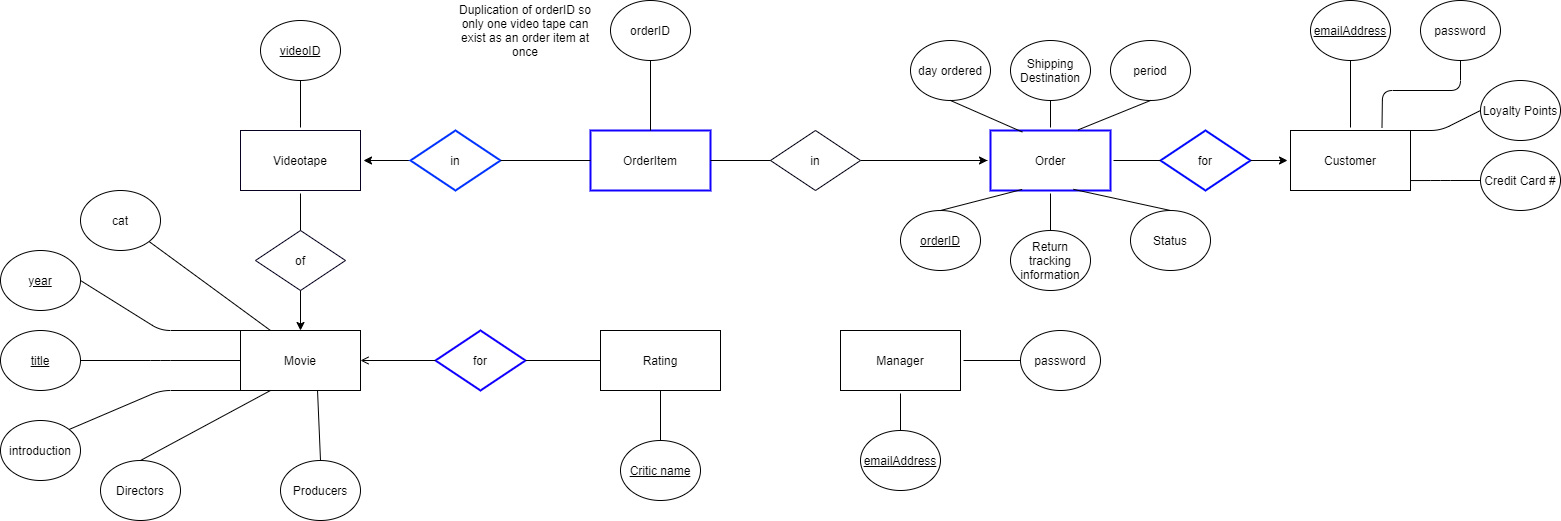

The diagram above was exported from draw.io. Its source (the exported page's mxGraphModel, read from the mxfile embedded in the PNG):
<mxGraphModel dx="1468" dy="1876" grid="1" gridSize="10" guides="1" tooltips="1" connect="1" arrows="1" fold="1" page="1" pageScale="1" pageWidth="850" pageHeight="1100" math="0" shadow="0" extFonts="Permanent Marker^https://fonts.googleapis.com/css?family=Permanent+Marker">
  <root>
    <mxCell id="0" />
    <mxCell id="1" parent="0" />
    <mxCell id="8NlY0rhFb4zZ0modv6ld-1" value="Movie" style="rounded=0;whiteSpace=wrap;html=1;" parent="1" vertex="1">
      <mxGeometry x="300" y="250" width="120" height="60" as="geometry" />
    </mxCell>
    <mxCell id="8NlY0rhFb4zZ0modv6ld-3" value="introduction" style="ellipse;whiteSpace=wrap;html=1;" parent="1" vertex="1">
      <mxGeometry x="60" y="340" width="80" height="60" as="geometry" />
    </mxCell>
    <mxCell id="8NlY0rhFb4zZ0modv6ld-4" value="&lt;u&gt;year&lt;/u&gt;" style="ellipse;whiteSpace=wrap;html=1;" parent="1" vertex="1">
      <mxGeometry x="60" y="170" width="80" height="60" as="geometry" />
    </mxCell>
    <mxCell id="8NlY0rhFb4zZ0modv6ld-10" value="" style="endArrow=none;html=1;entryX=1;entryY=0.5;entryDx=0;entryDy=0;exitX=0;exitY=0;exitDx=0;exitDy=0;" parent="1" source="8NlY0rhFb4zZ0modv6ld-1" target="8NlY0rhFb4zZ0modv6ld-4" edge="1">
      <mxGeometry width="50" height="50" relative="1" as="geometry">
        <mxPoint x="360" y="250" as="sourcePoint" />
        <mxPoint x="307.5999999999999" y="156.94000000000005" as="targetPoint" />
        <Array as="points">
          <mxPoint x="220" y="250" />
        </Array>
      </mxGeometry>
    </mxCell>
    <mxCell id="8NlY0rhFb4zZ0modv6ld-11" value="" style="endArrow=none;html=1;entryX=1;entryY=0;entryDx=0;entryDy=0;exitX=0;exitY=1;exitDx=0;exitDy=0;" parent="1" source="8NlY0rhFb4zZ0modv6ld-1" target="8NlY0rhFb4zZ0modv6ld-3" edge="1">
      <mxGeometry width="50" height="50" relative="1" as="geometry">
        <mxPoint x="272.4" y="353.06" as="sourcePoint" />
        <mxPoint x="239.99999999999991" y="250.00000000000006" as="targetPoint" />
        <Array as="points">
          <mxPoint x="220" y="310" />
        </Array>
      </mxGeometry>
    </mxCell>
    <mxCell id="8NlY0rhFb4zZ0modv6ld-15" value="Rating" style="rounded=0;whiteSpace=wrap;html=1;" parent="1" vertex="1">
      <mxGeometry x="660" y="250" width="120" height="60" as="geometry" />
    </mxCell>
    <mxCell id="8NlY0rhFb4zZ0modv6ld-16" value="for" style="rhombus;whiteSpace=wrap;html=1;strokeColor=#1100FF;strokeWidth=2;" parent="1" vertex="1">
      <mxGeometry x="495" y="250" width="90" height="60" as="geometry" />
    </mxCell>
    <mxCell id="8NlY0rhFb4zZ0modv6ld-17" value="" style="endArrow=none;html=1;entryX=1;entryY=0.5;entryDx=0;entryDy=0;exitX=0;exitY=0.5;exitDx=0;exitDy=0;" parent="1" source="8NlY0rhFb4zZ0modv6ld-15" target="8NlY0rhFb4zZ0modv6ld-16" edge="1">
      <mxGeometry width="50" height="50" relative="1" as="geometry">
        <mxPoint x="600" y="400" as="sourcePoint" />
        <mxPoint x="650" y="350" as="targetPoint" />
      </mxGeometry>
    </mxCell>
    <mxCell id="8NlY0rhFb4zZ0modv6ld-18" value="" style="endArrow=open;html=1;entryX=1;entryY=0.5;entryDx=0;entryDy=0;exitX=0;exitY=0.5;exitDx=0;exitDy=0;startArrow=none;startFill=0;endFill=0;" parent="1" source="8NlY0rhFb4zZ0modv6ld-16" target="8NlY0rhFb4zZ0modv6ld-1" edge="1">
      <mxGeometry width="50" height="50" relative="1" as="geometry">
        <mxPoint x="470" y="280" as="sourcePoint" />
        <mxPoint x="570" y="290" as="targetPoint" />
      </mxGeometry>
    </mxCell>
    <mxCell id="8NlY0rhFb4zZ0modv6ld-19" value="Videotape" style="rounded=0;whiteSpace=wrap;html=1;perimeterSpacing=3;strokeWidth=1;strokeColor=#07001F;" parent="1" vertex="1">
      <mxGeometry x="300" y="50" width="120" height="60" as="geometry" />
    </mxCell>
    <mxCell id="8NlY0rhFb4zZ0modv6ld-21" value="of" style="rhombus;whiteSpace=wrap;html=1;strokeWidth=1;strokeColor=#06001F;" parent="1" vertex="1">
      <mxGeometry x="315" y="150" width="90" height="60" as="geometry" />
    </mxCell>
    <mxCell id="8NlY0rhFb4zZ0modv6ld-22" value="" style="endArrow=none;html=1;entryX=0.5;entryY=1;entryDx=0;entryDy=0;exitX=0.5;exitY=0;exitDx=0;exitDy=0;startArrow=classic;startFill=1;" parent="1" source="8NlY0rhFb4zZ0modv6ld-1" target="8NlY0rhFb4zZ0modv6ld-21" edge="1">
      <mxGeometry width="50" height="50" relative="1" as="geometry">
        <mxPoint x="240" y="220" as="sourcePoint" />
        <mxPoint x="290" y="170" as="targetPoint" />
      </mxGeometry>
    </mxCell>
    <mxCell id="8NlY0rhFb4zZ0modv6ld-23" value="" style="endArrow=none;html=1;entryX=0.5;entryY=1;entryDx=0;entryDy=0;" parent="1" source="8NlY0rhFb4zZ0modv6ld-21" target="8NlY0rhFb4zZ0modv6ld-19" edge="1">
      <mxGeometry width="50" height="50" relative="1" as="geometry">
        <mxPoint x="260" y="210" as="sourcePoint" />
        <mxPoint x="310" y="160" as="targetPoint" />
      </mxGeometry>
    </mxCell>
    <mxCell id="8NlY0rhFb4zZ0modv6ld-26" value="&lt;u&gt;videoID&lt;/u&gt;" style="ellipse;whiteSpace=wrap;html=1;" parent="1" vertex="1">
      <mxGeometry x="320" y="-60" width="80" height="60" as="geometry" />
    </mxCell>
    <mxCell id="8NlY0rhFb4zZ0modv6ld-28" value="" style="endArrow=none;html=1;" parent="1" source="8NlY0rhFb4zZ0modv6ld-26" edge="1">
      <mxGeometry width="50" height="50" relative="1" as="geometry">
        <mxPoint x="280" y="40" as="sourcePoint" />
        <mxPoint x="360" y="47" as="targetPoint" />
      </mxGeometry>
    </mxCell>
    <mxCell id="8NlY0rhFb4zZ0modv6ld-31" value="&lt;u&gt;title&lt;/u&gt;" style="ellipse;whiteSpace=wrap;html=1;" parent="1" vertex="1">
      <mxGeometry x="60" y="250" width="80" height="60" as="geometry" />
    </mxCell>
    <mxCell id="8NlY0rhFb4zZ0modv6ld-33" value="" style="endArrow=none;html=1;entryX=1;entryY=0.5;entryDx=0;entryDy=0;" parent="1" target="8NlY0rhFb4zZ0modv6ld-31" edge="1">
      <mxGeometry width="50" height="50" relative="1" as="geometry">
        <mxPoint x="300" y="280" as="sourcePoint" />
        <mxPoint x="209.95472550897898" y="278.5730455175367" as="targetPoint" />
        <Array as="points">
          <mxPoint x="220" y="280" />
        </Array>
      </mxGeometry>
    </mxCell>
    <mxCell id="8NlY0rhFb4zZ0modv6ld-42" value="cat" style="ellipse;whiteSpace=wrap;html=1;" parent="1" vertex="1">
      <mxGeometry x="140" y="110" width="80" height="60" as="geometry" />
    </mxCell>
    <mxCell id="8NlY0rhFb4zZ0modv6ld-43" value="" style="endArrow=none;html=1;entryX=0.25;entryY=0;entryDx=0;entryDy=0;exitX=1;exitY=1;exitDx=0;exitDy=0;" parent="1" source="8NlY0rhFb4zZ0modv6ld-42" target="8NlY0rhFb4zZ0modv6ld-1" edge="1">
      <mxGeometry width="50" height="50" relative="1" as="geometry">
        <mxPoint x="390" y="620" as="sourcePoint" />
        <mxPoint x="405" y="520" as="targetPoint" />
      </mxGeometry>
    </mxCell>
    <mxCell id="8NlY0rhFb4zZ0modv6ld-44" value="Customer" style="rounded=0;whiteSpace=wrap;html=1;perimeterSpacing=3;strokeWidth=1;" parent="1" vertex="1">
      <mxGeometry x="1350" y="50" width="120" height="60" as="geometry" />
    </mxCell>
    <mxCell id="8NlY0rhFb4zZ0modv6ld-45" value="Order" style="rounded=0;whiteSpace=wrap;html=1;perimeterSpacing=3;strokeWidth=2;strokeColor=#1100FF;" parent="1" vertex="1">
      <mxGeometry x="1050" y="50" width="120" height="60" as="geometry" />
    </mxCell>
    <mxCell id="8NlY0rhFb4zZ0modv6ld-46" value="for" style="rhombus;whiteSpace=wrap;html=1;strokeColor=#030BFF;strokeWidth=2;" parent="1" vertex="1">
      <mxGeometry x="1220" y="50" width="90" height="60" as="geometry" />
    </mxCell>
    <mxCell id="8NlY0rhFb4zZ0modv6ld-47" value="" style="endArrow=classic;html=1;entryX=0;entryY=0.5;entryDx=0;entryDy=0;exitX=1;exitY=0.5;exitDx=0;exitDy=0;startArrow=none;startFill=0;endFill=1;" parent="1" source="8NlY0rhFb4zZ0modv6ld-46" target="8NlY0rhFb4zZ0modv6ld-44" edge="1">
      <mxGeometry width="50" height="50" relative="1" as="geometry">
        <mxPoint x="1070" y="220" as="sourcePoint" />
        <mxPoint x="1110" y="170" as="targetPoint" />
      </mxGeometry>
    </mxCell>
    <mxCell id="8NlY0rhFb4zZ0modv6ld-48" value="" style="endArrow=none;html=1;exitX=1;exitY=0.5;exitDx=0;exitDy=0;entryX=0;entryY=0.5;entryDx=0;entryDy=0;" parent="1" source="8NlY0rhFb4zZ0modv6ld-45" target="8NlY0rhFb4zZ0modv6ld-46" edge="1">
      <mxGeometry width="50" height="50" relative="1" as="geometry">
        <mxPoint x="1210" y="90" as="sourcePoint" />
        <mxPoint x="1110" y="80" as="targetPoint" />
      </mxGeometry>
    </mxCell>
    <mxCell id="8NlY0rhFb4zZ0modv6ld-53" value="" style="edgeStyle=orthogonalEdgeStyle;rounded=0;orthogonalLoop=1;jettySize=auto;html=1;startArrow=none;startFill=0;endArrow=classic;endFill=1;" parent="1" target="8NlY0rhFb4zZ0modv6ld-19" edge="1">
      <mxGeometry relative="1" as="geometry">
        <mxPoint x="500" y="80" as="sourcePoint" />
      </mxGeometry>
    </mxCell>
    <mxCell id="8NlY0rhFb4zZ0modv6ld-68" value="" style="edgeStyle=orthogonalEdgeStyle;rounded=1;orthogonalLoop=1;jettySize=auto;html=1;startArrow=none;startFill=0;endArrow=none;endFill=0;exitX=1;exitY=0.5;exitDx=0;exitDy=0;" parent="1" source="mP0_pYDEEYh2DpAhaMyX-15" target="8NlY0rhFb4zZ0modv6ld-45" edge="1">
      <mxGeometry relative="1" as="geometry">
        <mxPoint x="920" y="80" as="sourcePoint" />
      </mxGeometry>
    </mxCell>
    <mxCell id="8NlY0rhFb4zZ0modv6ld-52" value="" style="endArrow=classic;html=1;entryX=0;entryY=0.5;entryDx=0;entryDy=0;startArrow=none;startFill=0;endFill=1;" parent="1" target="8NlY0rhFb4zZ0modv6ld-45" edge="1">
      <mxGeometry width="50" height="50" relative="1" as="geometry">
        <mxPoint x="990" y="80" as="sourcePoint" />
        <mxPoint x="1290" y="90" as="targetPoint" />
      </mxGeometry>
    </mxCell>
    <mxCell id="8NlY0rhFb4zZ0modv6ld-54" value="day ordered" style="ellipse;whiteSpace=wrap;html=1;" parent="1" vertex="1">
      <mxGeometry x="970" y="-40" width="80" height="60" as="geometry" />
    </mxCell>
    <mxCell id="8NlY0rhFb4zZ0modv6ld-55" value="" style="endArrow=none;html=1;entryX=0.5;entryY=1;entryDx=0;entryDy=0;exitX=0.277;exitY=0.069;exitDx=0;exitDy=0;exitPerimeter=0;" parent="1" source="8NlY0rhFb4zZ0modv6ld-45" target="8NlY0rhFb4zZ0modv6ld-54" edge="1">
      <mxGeometry width="50" height="50" relative="1" as="geometry">
        <mxPoint x="1060" y="210" as="sourcePoint" />
        <mxPoint x="1110" y="160" as="targetPoint" />
      </mxGeometry>
    </mxCell>
    <mxCell id="8NlY0rhFb4zZ0modv6ld-56" value="period" style="ellipse;whiteSpace=wrap;html=1;" parent="1" vertex="1">
      <mxGeometry x="1170" y="-40" width="80" height="60" as="geometry" />
    </mxCell>
    <mxCell id="8NlY0rhFb4zZ0modv6ld-57" value="" style="endArrow=none;html=1;entryX=0.5;entryY=1;entryDx=0;entryDy=0;exitX=0.719;exitY=0.036;exitDx=0;exitDy=0;exitPerimeter=0;" parent="1" source="8NlY0rhFb4zZ0modv6ld-45" target="8NlY0rhFb4zZ0modv6ld-56" edge="1">
      <mxGeometry width="50" height="50" relative="1" as="geometry">
        <mxPoint x="1050" y="190" as="sourcePoint" />
        <mxPoint x="1100" y="140" as="targetPoint" />
      </mxGeometry>
    </mxCell>
    <mxCell id="8NlY0rhFb4zZ0modv6ld-59" value="&lt;u&gt;emailAddress&lt;/u&gt;" style="ellipse;whiteSpace=wrap;html=1;" parent="1" vertex="1">
      <mxGeometry x="1370" y="-80" width="80" height="60" as="geometry" />
    </mxCell>
    <mxCell id="8NlY0rhFb4zZ0modv6ld-60" value="" style="endArrow=none;html=1;entryX=0.5;entryY=1;entryDx=0;entryDy=0;exitX=0.5;exitY=0;exitDx=0;exitDy=0;" parent="1" source="8NlY0rhFb4zZ0modv6ld-44" target="8NlY0rhFb4zZ0modv6ld-59" edge="1">
      <mxGeometry width="50" height="50" relative="1" as="geometry">
        <mxPoint x="1360" y="200" as="sourcePoint" />
        <mxPoint x="1410" y="150" as="targetPoint" />
      </mxGeometry>
    </mxCell>
    <mxCell id="8NlY0rhFb4zZ0modv6ld-61" value="password" style="ellipse;whiteSpace=wrap;html=1;" parent="1" vertex="1">
      <mxGeometry x="1480" y="-80" width="80" height="60" as="geometry" />
    </mxCell>
    <mxCell id="8NlY0rhFb4zZ0modv6ld-62" value="" style="endArrow=none;html=1;entryX=0.5;entryY=1;entryDx=0;entryDy=0;exitX=0.75;exitY=0;exitDx=0;exitDy=0;" parent="1" source="8NlY0rhFb4zZ0modv6ld-44" target="8NlY0rhFb4zZ0modv6ld-61" edge="1">
      <mxGeometry width="50" height="50" relative="1" as="geometry">
        <mxPoint x="1420" y="57" as="sourcePoint" />
        <mxPoint x="1420" y="30" as="targetPoint" />
        <Array as="points">
          <mxPoint x="1442" y="10" />
          <mxPoint x="1520" y="10" />
        </Array>
      </mxGeometry>
    </mxCell>
    <mxCell id="8NlY0rhFb4zZ0modv6ld-63" value="&lt;u&gt;orderID&lt;/u&gt;" style="ellipse;whiteSpace=wrap;html=1;" parent="1" vertex="1">
      <mxGeometry x="960" y="130" width="80" height="60" as="geometry" />
    </mxCell>
    <mxCell id="8NlY0rhFb4zZ0modv6ld-66" value="" style="endArrow=none;html=1;exitX=0.5;exitY=0;exitDx=0;exitDy=0;entryX=0.275;entryY=0.938;entryDx=0;entryDy=0;entryPerimeter=0;" parent="1" source="8NlY0rhFb4zZ0modv6ld-63" target="8NlY0rhFb4zZ0modv6ld-45" edge="1">
      <mxGeometry width="50" height="50" relative="1" as="geometry">
        <mxPoint x="1190" y="187" as="sourcePoint" />
        <mxPoint x="1080" y="113" as="targetPoint" />
      </mxGeometry>
    </mxCell>
    <mxCell id="8NlY0rhFb4zZ0modv6ld-69" value="Directors" style="ellipse;whiteSpace=wrap;html=1;" parent="1" vertex="1">
      <mxGeometry x="160" y="380" width="80" height="60" as="geometry" />
    </mxCell>
    <mxCell id="8NlY0rhFb4zZ0modv6ld-71" value="" style="endArrow=none;html=1;entryX=0.25;entryY=1;entryDx=0;entryDy=0;exitX=0.5;exitY=0;exitDx=0;exitDy=0;" parent="1" source="8NlY0rhFb4zZ0modv6ld-69" target="8NlY0rhFb4zZ0modv6ld-1" edge="1">
      <mxGeometry width="50" height="50" relative="1" as="geometry">
        <mxPoint x="240" y="680" as="sourcePoint" />
        <mxPoint x="265" y="520" as="targetPoint" />
      </mxGeometry>
    </mxCell>
    <mxCell id="8NlY0rhFb4zZ0modv6ld-72" value="Status" style="ellipse;whiteSpace=wrap;html=1;" parent="1" vertex="1">
      <mxGeometry x="1190" y="130" width="80" height="60" as="geometry" />
    </mxCell>
    <mxCell id="8NlY0rhFb4zZ0modv6ld-73" value="" style="endArrow=none;html=1;exitX=0.5;exitY=0;exitDx=0;exitDy=0;entryX=0.682;entryY=0.937;entryDx=0;entryDy=0;entryPerimeter=0;" parent="1" source="8NlY0rhFb4zZ0modv6ld-72" target="8NlY0rhFb4zZ0modv6ld-45" edge="1">
      <mxGeometry width="50" height="50" relative="1" as="geometry">
        <mxPoint x="1050" y="150" as="sourcePoint" />
        <mxPoint x="1090" y="123" as="targetPoint" />
      </mxGeometry>
    </mxCell>
    <mxCell id="8NlY0rhFb4zZ0modv6ld-78" value="Manager" style="rounded=0;whiteSpace=wrap;html=1;perimeterSpacing=3;strokeWidth=1;" parent="1" vertex="1">
      <mxGeometry x="900" y="250" width="120" height="60" as="geometry" />
    </mxCell>
    <mxCell id="8NlY0rhFb4zZ0modv6ld-79" value="password" style="ellipse;whiteSpace=wrap;html=1;" parent="1" vertex="1">
      <mxGeometry x="1080" y="250" width="80" height="60" as="geometry" />
    </mxCell>
    <mxCell id="8NlY0rhFb4zZ0modv6ld-80" value="" style="endArrow=none;html=1;entryX=0;entryY=0.5;entryDx=0;entryDy=0;exitX=1;exitY=0.5;exitDx=0;exitDy=0;" parent="1" source="8NlY0rhFb4zZ0modv6ld-78" target="8NlY0rhFb4zZ0modv6ld-79" edge="1">
      <mxGeometry width="50" height="50" relative="1" as="geometry">
        <mxPoint x="1020" y="400" as="sourcePoint" />
        <mxPoint x="1070" y="350" as="targetPoint" />
      </mxGeometry>
    </mxCell>
    <mxCell id="8NlY0rhFb4zZ0modv6ld-81" value="&lt;u&gt;emailAddress&lt;/u&gt;" style="ellipse;whiteSpace=wrap;html=1;" parent="1" vertex="1">
      <mxGeometry x="920" y="350" width="80" height="60" as="geometry" />
    </mxCell>
    <mxCell id="8NlY0rhFb4zZ0modv6ld-82" value="" style="endArrow=none;html=1;entryX=0.5;entryY=1;entryDx=0;entryDy=0;exitX=0.5;exitY=0;exitDx=0;exitDy=0;" parent="1" source="8NlY0rhFb4zZ0modv6ld-81" target="8NlY0rhFb4zZ0modv6ld-78" edge="1">
      <mxGeometry width="50" height="50" relative="1" as="geometry">
        <mxPoint x="870" y="480" as="sourcePoint" />
        <mxPoint x="920" y="430" as="targetPoint" />
      </mxGeometry>
    </mxCell>
    <mxCell id="8NlY0rhFb4zZ0modv6ld-83" value="&lt;u&gt;Critic name&lt;/u&gt;" style="ellipse;whiteSpace=wrap;html=1;" parent="1" vertex="1">
      <mxGeometry x="680" y="360" width="80" height="60" as="geometry" />
    </mxCell>
    <mxCell id="8NlY0rhFb4zZ0modv6ld-84" value="" style="endArrow=none;html=1;entryX=0.5;entryY=1;entryDx=0;entryDy=0;" parent="1" source="8NlY0rhFb4zZ0modv6ld-83" target="8NlY0rhFb4zZ0modv6ld-15" edge="1">
      <mxGeometry width="50" height="50" relative="1" as="geometry">
        <mxPoint x="640" y="510" as="sourcePoint" />
        <mxPoint x="690" y="460" as="targetPoint" />
      </mxGeometry>
    </mxCell>
    <mxCell id="8NlY0rhFb4zZ0modv6ld-89" value="Loyalty Points" style="ellipse;whiteSpace=wrap;html=1;" parent="1" vertex="1">
      <mxGeometry x="1540" width="80" height="60" as="geometry" />
    </mxCell>
    <mxCell id="8NlY0rhFb4zZ0modv6ld-91" value="" style="endArrow=none;html=1;entryX=0;entryY=0.5;entryDx=0;entryDy=0;" parent="1" target="8NlY0rhFb4zZ0modv6ld-89" edge="1">
      <mxGeometry width="50" height="50" relative="1" as="geometry">
        <mxPoint x="1466" y="50" as="sourcePoint" />
        <mxPoint x="1550" y="150" as="targetPoint" />
        <Array as="points">
          <mxPoint x="1500" y="50" />
        </Array>
      </mxGeometry>
    </mxCell>
    <mxCell id="8NlY0rhFb4zZ0modv6ld-92" value="Credit Card #" style="ellipse;whiteSpace=wrap;html=1;" parent="1" vertex="1">
      <mxGeometry x="1540" y="70" width="80" height="60" as="geometry" />
    </mxCell>
    <mxCell id="8NlY0rhFb4zZ0modv6ld-93" value="" style="endArrow=none;html=1;exitX=0.973;exitY=0.804;exitDx=0;exitDy=0;exitPerimeter=0;entryX=0;entryY=0.5;entryDx=0;entryDy=0;" parent="1" source="8NlY0rhFb4zZ0modv6ld-44" target="8NlY0rhFb4zZ0modv6ld-92" edge="1">
      <mxGeometry width="50" height="50" relative="1" as="geometry">
        <mxPoint x="1470" y="180" as="sourcePoint" />
        <mxPoint x="1520" y="130" as="targetPoint" />
        <Array as="points">
          <mxPoint x="1500" y="100" />
        </Array>
      </mxGeometry>
    </mxCell>
    <mxCell id="8NlY0rhFb4zZ0modv6ld-96" value="Shipping Destination" style="ellipse;whiteSpace=wrap;html=1;" parent="1" vertex="1">
      <mxGeometry x="1070" y="-40" width="80" height="60" as="geometry" />
    </mxCell>
    <mxCell id="8NlY0rhFb4zZ0modv6ld-97" value="" style="endArrow=none;html=1;entryX=0.5;entryY=1;entryDx=0;entryDy=0;exitX=0.5;exitY=0;exitDx=0;exitDy=0;" parent="1" source="8NlY0rhFb4zZ0modv6ld-45" target="8NlY0rhFb4zZ0modv6ld-96" edge="1">
      <mxGeometry width="50" height="50" relative="1" as="geometry">
        <mxPoint x="1100" y="80" as="sourcePoint" />
        <mxPoint x="1150" y="30" as="targetPoint" />
      </mxGeometry>
    </mxCell>
    <mxCell id="8NlY0rhFb4zZ0modv6ld-98" value="Return tracking information" style="ellipse;whiteSpace=wrap;html=1;" parent="1" vertex="1">
      <mxGeometry x="1070" y="150" width="80" height="60" as="geometry" />
    </mxCell>
    <mxCell id="8NlY0rhFb4zZ0modv6ld-99" value="" style="endArrow=none;html=1;entryX=0.5;entryY=1;entryDx=0;entryDy=0;exitX=0.5;exitY=0;exitDx=0;exitDy=0;" parent="1" source="8NlY0rhFb4zZ0modv6ld-98" target="8NlY0rhFb4zZ0modv6ld-45" edge="1">
      <mxGeometry width="50" height="50" relative="1" as="geometry">
        <mxPoint x="910" y="260" as="sourcePoint" />
        <mxPoint x="960" y="210" as="targetPoint" />
      </mxGeometry>
    </mxCell>
    <mxCell id="8NlY0rhFb4zZ0modv6ld-105" value="" style="endArrow=none;html=1;entryX=0.642;entryY=1.006;entryDx=0;entryDy=0;entryPerimeter=0;exitX=0.5;exitY=0;exitDx=0;exitDy=0;" parent="1" source="mP0_pYDEEYh2DpAhaMyX-2" target="8NlY0rhFb4zZ0modv6ld-1" edge="1">
      <mxGeometry width="50" height="50" relative="1" as="geometry">
        <mxPoint x="377" y="390" as="sourcePoint" />
        <mxPoint x="720" y="450" as="targetPoint" />
      </mxGeometry>
    </mxCell>
    <mxCell id="mP0_pYDEEYh2DpAhaMyX-2" value="Producers" style="ellipse;whiteSpace=wrap;html=1;" vertex="1" parent="1">
      <mxGeometry x="340" y="380" width="80" height="60" as="geometry" />
    </mxCell>
    <mxCell id="mP0_pYDEEYh2DpAhaMyX-11" value="OrderItem" style="rounded=0;whiteSpace=wrap;html=1;strokeWidth=2;strokeColor=#1100FF;" vertex="1" parent="1">
      <mxGeometry x="650" y="50" width="120" height="60" as="geometry" />
    </mxCell>
    <mxCell id="mP0_pYDEEYh2DpAhaMyX-12" value="in" style="rhombus;whiteSpace=wrap;html=1;strokeWidth=2;strokeColor=#0033FF;" vertex="1" parent="1">
      <mxGeometry x="470" y="50" width="90" height="60" as="geometry" />
    </mxCell>
    <mxCell id="mP0_pYDEEYh2DpAhaMyX-14" value="" style="endArrow=none;html=1;exitX=1;exitY=0.5;exitDx=0;exitDy=0;entryX=0;entryY=0.5;entryDx=0;entryDy=0;" edge="1" parent="1" source="mP0_pYDEEYh2DpAhaMyX-12" target="mP0_pYDEEYh2DpAhaMyX-11">
      <mxGeometry width="50" height="50" relative="1" as="geometry">
        <mxPoint x="740" y="60" as="sourcePoint" />
        <mxPoint x="790" y="10" as="targetPoint" />
      </mxGeometry>
    </mxCell>
    <mxCell id="mP0_pYDEEYh2DpAhaMyX-15" value="in" style="rhombus;whiteSpace=wrap;html=1;strokeWidth=1;strokeColor=#010014;" vertex="1" parent="1">
      <mxGeometry x="830" y="50" width="90" height="60" as="geometry" />
    </mxCell>
    <mxCell id="mP0_pYDEEYh2DpAhaMyX-16" value="" style="endArrow=none;html=1;entryX=0;entryY=0.5;entryDx=0;entryDy=0;exitX=1;exitY=0.5;exitDx=0;exitDy=0;" edge="1" parent="1" source="mP0_pYDEEYh2DpAhaMyX-11" target="mP0_pYDEEYh2DpAhaMyX-15">
      <mxGeometry width="50" height="50" relative="1" as="geometry">
        <mxPoint x="780" y="190" as="sourcePoint" />
        <mxPoint x="830" y="140" as="targetPoint" />
      </mxGeometry>
    </mxCell>
    <mxCell id="mP0_pYDEEYh2DpAhaMyX-19" value="orderID" style="ellipse;whiteSpace=wrap;html=1;" vertex="1" parent="1">
      <mxGeometry x="670" y="-80" width="80" height="60" as="geometry" />
    </mxCell>
    <mxCell id="mP0_pYDEEYh2DpAhaMyX-20" value="" style="endArrow=none;html=1;entryX=0.5;entryY=1;entryDx=0;entryDy=0;exitX=0.5;exitY=0;exitDx=0;exitDy=0;" edge="1" parent="1" source="mP0_pYDEEYh2DpAhaMyX-11" target="mP0_pYDEEYh2DpAhaMyX-19">
      <mxGeometry width="50" height="50" relative="1" as="geometry">
        <mxPoint x="730" y="160" as="sourcePoint" />
        <mxPoint x="780" y="110" as="targetPoint" />
      </mxGeometry>
    </mxCell>
    <mxCell id="mP0_pYDEEYh2DpAhaMyX-22" value="Duplication of orderID so only one video tape can exist as an order item at once" style="text;html=1;strokeColor=none;fillColor=none;align=center;verticalAlign=middle;whiteSpace=wrap;rounded=0;" vertex="1" parent="1">
      <mxGeometry x="510" y="-60" width="150" height="20" as="geometry" />
    </mxCell>
  </root>
</mxGraphModel>